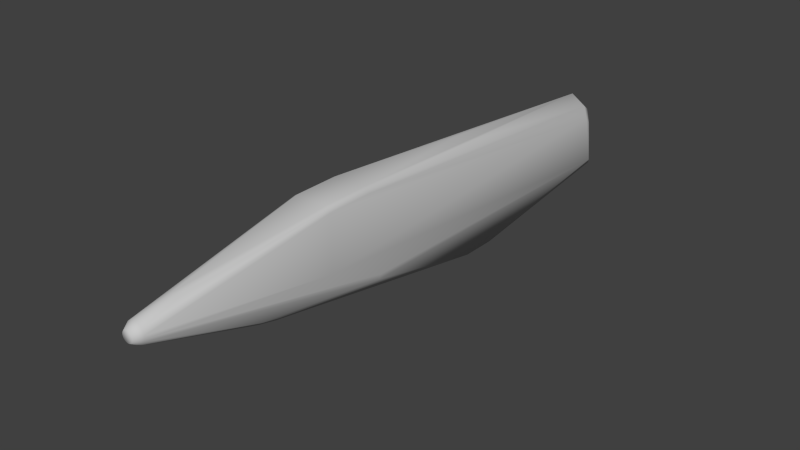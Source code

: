 # Source: w_ionrifle_collider.blend  (saved by Blender 2.76.0; exported with 4.5.12 LTS)
import bpy
from mathutils import Matrix  # noqa: F401  (used for matrix-valued properties, if any)

bpy.ops.wm.read_factory_settings(use_empty=True)
scene = bpy.context.scene
scene.name = 'Scene'

# ---- collections
col_collection_1 = bpy.data.collections.new('Collection 1'); scene.collection.children.link(col_collection_1)

# ---- materials (node trees are filled in below, after node groups)
mat_08___default = bpy.data.materials.new('08 - Default')
mat_08___default.alpha_threshold = 0.0
mat_08___default.use_transparent_shadow = False
mat_08___default.diffuse_color = (0.5882, 0.5882, 0.5882, 1.0)
mat_08___default.specular_color = (0.898, 0.898, 0.898)
mat_08___default.roughness = 0.5
mat_material__14 = bpy.data.materials.new('Material #14')
mat_material__14.alpha_threshold = 0.0
mat_material__14.use_transparent_shadow = False
mat_material__14.diffuse_color = (0.5843, 0.5843, 0.5843, 1.0)
mat_material__14.specular_color = (0.898, 0.898, 0.898)
mat_material__14.roughness = 0.5
mat_material__15 = bpy.data.materials.new('Material #15')
mat_material__15.alpha_threshold = 0.0
mat_material__15.use_transparent_shadow = False
mat_material__15.diffuse_color = (0.5843, 0.5843, 0.5843, 1.0)
mat_material__15.specular_color = (0.898, 0.898, 0.898)
mat_material__15.roughness = 0.5
mat_03___default = bpy.data.materials.new('03 - Default')
mat_03___default.alpha_threshold = 0.0
mat_03___default.use_transparent_shadow = False
mat_03___default.diffuse_color = (0.5882, 0.5882, 0.5882, 1.0)
mat_03___default.specular_color = (0.898, 0.898, 0.898)
mat_03___default.roughness = 0.5
mat_01___default = bpy.data.materials.new('01 - Default')
mat_01___default.alpha_threshold = 0.0
mat_01___default.use_transparent_shadow = False
mat_01___default.diffuse_color = (0.5882, 0.5882, 0.5882, 1.0)
mat_01___default.specular_color = (0.898, 0.898, 0.898)
mat_01___default.roughness = 0.5
mat_07___default = bpy.data.materials.new('07 - Default')
mat_07___default.alpha_threshold = 0.0
mat_07___default.use_transparent_shadow = False
mat_07___default.diffuse_color = (0.5882, 0.5882, 0.5882, 1.0)
mat_07___default.specular_color = (0.898, 0.898, 0.898)
mat_07___default.roughness = 0.5
mat_02___default = bpy.data.materials.new('02 - Default')
mat_02___default.alpha_threshold = 0.0
mat_02___default.use_transparent_shadow = False
mat_02___default.diffuse_color = (0.5882, 0.5882, 0.5882, 1.0)
mat_02___default.specular_color = (0.898, 0.898, 0.898)
mat_02___default.roughness = 0.5
mat_09___default = bpy.data.materials.new('09 - Default')
mat_09___default.alpha_threshold = 0.0
mat_09___default.use_transparent_shadow = False
mat_09___default.diffuse_color = (0.5882, 0.5882, 0.5882, 1.0)
mat_09___default.specular_color = (0.898, 0.898, 0.898)
mat_09___default.roughness = 0.5

# ---- material node trees

# ---- world
world_world = bpy.data.worlds.new('World'); scene.world = world_world
world_world.color = (0.05088, 0.05088, 0.05088)
world_world.use_sun_shadow = False
world_world.sun_shadow_jitter_overblur = 0.0
world_world.cycles.sampling_method = 'NONE'
world_world.cycles.sample_map_resolution = 256

# ---- meshes
me_cube_002 = bpy.data.meshes.new('Cube.002')
me_cube_002.from_pydata([(0.01077, -0.3933, -0.1763), (0.02494, -0.3903, -0.1625), (-0.02343, -0.3903, -0.1625), (-0.009265, -0.3933, -0.1763), (-0.03978, 1.004, -0.3856), (-0.03978, 0.8271, -0.3856), (0.0001897, 1.782, 0.1227), (0.0001897, 1.8, 0.01053), (0.0001896, 1.748, 0.1495), (-0.07435, 1.748, 0.09974), (-0.1091, 1.72, 0.04848), (-0.07412, 1.8, -0.03909), (-0.1091, 1.76, -0.07248), (-0.1091, 1.745, 0.02017), (-0.07421, 1.782, 0.07299), (-0.07409, 1.82, -0.2222), (-0.1091, 1.776, -0.1947), (0.07473, 1.748, 0.09974), (0.1094, 1.72, 0.04848), (0.0745, 1.8, -0.03909), (0.1094, 1.76, -0.07248), (0.1094, 1.745, 0.02017), (0.07459, 1.782, 0.07299), (0.1094, 1.776, -0.1947), (0.09575, 1.796, -0.2222), (0.00113, 0.7972, 0.2262), (-0.05211, 0.7972, 0.2062), (0.05437, 0.7972, 0.2062), (-0.09194, -0.1617, 0.2472), (0.1005, -0.1617, -0.0386), (0.07893, 0.05804, 0.258), (0.09247, 0.05482, 0.2483), (-0.09194, 0.05482, 0.2483), (-0.09995, 0.0669, 0.2319), (-0.09995, -0.1617, 0.2319), (0.1005, -0.1617, 0.2319), (-0.07719, 0.1295, -0.2172), (-0.1011, 0.1295, -0.1648), (0.1011, 0.1295, -0.1648), (0.09291, 0.1295, -0.1927), (0.001128, -1.036, 0.128), (-0.01268, -1.036, 0.126), (-0.02537, -1.036, 0.1202), (-0.03591, -1.036, 0.1111), (-0.04346, -1.036, 0.09937), (-0.04739, -1.036, 0.08599), (-0.04739, -1.036, 0.07204), (-0.04346, -1.036, 0.05865), (-0.03591, -1.036, 0.04692), (-0.02537, -1.036, 0.03778), (-0.01268, -1.036, 0.03199), (0.001128, -1.036, 0.03), (0.01494, -1.036, 0.03199), (0.02763, -1.036, 0.03778), (0.03817, -1.036, 0.04692), (0.04571, -1.036, 0.05865), (0.04964, -1.036, 0.07204), (0.04964, -1.036, 0.08599), (0.04571, -1.036, 0.09937), (0.03817, -1.036, 0.1111), (0.02763, -1.036, 0.1202), (0.01494, -1.036, 0.126), (0.001128, -1.071, 0.1055), (-0.01322, -1.071, 0.1013), (-0.02513, -1.071, 0.08279), (-0.02513, -1.071, 0.07524), (-0.02301, -1.071, 0.06799), (-0.01892, -1.071, 0.06164), (0.001128, -1.071, 0.05248), (0.008604, -1.071, 0.05356), (0.02118, -1.071, 0.06164), (0.02526, -1.071, 0.06799), (0.02739, -1.071, 0.07524), (0.02118, -1.071, 0.09639), (0.01547, -1.071, 0.1013), (0.008604, -1.071, 0.1045), (-0.02343, -0.4811, -0.1405), (0.02494, -0.4811, -0.1405), (0.01077, -0.4874, -0.1526), (-0.009265, -0.4874, -0.1526), (-0.01539, -0.867, 0.1598), (-0.03056, -0.867, 0.1515), (0.03282, -0.867, 0.1515), (-0.09537, 1.796, -0.2222), (0.03978, 1.004, -0.3856), (0.03978, 0.8271, -0.3856), (0.07447, 1.82, -0.2222), (-0.09995, -0.1617, -0.0386), (-0.07667, -0.1617, 0.2569), (0.07893, -0.1617, 0.2569), (0.09247, -0.1617, 0.2472), (0.1005, 0.0669, 0.2319), (-0.07667, 0.05804, 0.258), (-0.09291, 0.1295, -0.1927), (0.07719, 0.1295, -0.2172), (-0.006347, -1.071, 0.1045), (-0.01892, -1.071, 0.09639), (-0.02301, -1.071, 0.09004), (-0.01322, -1.071, 0.05669), (-0.006347, -1.071, 0.05356), (0.01547, -1.071, 0.05669), (0.02739, -1.071, 0.08279), (0.02526, -1.071, 0.09004), (0.001128, -0.867, 0.1627), (0.01764, -0.867, 0.1598)], [], [(14, 9, 6), (14, 13, 10), (17, 22, 6), (18, 21, 22), (92, 88, 89), (9, 14, 10), (8, 17, 6), (49, 50, 99), (57, 58, 102), (3, 79, 76), (0, 1, 77), (3, 0, 78), (12, 11, 16), (20, 23, 19), (17, 18, 22), (45, 46, 64), (41, 42, 95), (98, 49, 99), (101, 57, 102), (50, 51, 99), (58, 59, 102), (2, 3, 76), (78, 0, 77), (79, 3, 78), (85, 5, 4), (47, 66, 65), (88, 92, 32), (62, 75, 40), (57, 101, 72), (5, 85, 3), (68, 99, 51), (92, 89, 30), (81, 42, 41), (71, 55, 72), (31, 27, 30), (27, 8, 30), (8, 25, 30), (25, 92, 30), (31, 30, 89), (95, 62, 41), (25, 8, 92), (8, 26, 92), (26, 32, 92), (37, 93, 47), (41, 40, 80), (96, 43, 44), (100, 53, 70), (34, 28, 32), (82, 59, 90), (45, 34, 87), (16, 87, 10), (33, 32, 9), (46, 37, 47), (17, 27, 31), (46, 45, 87), (17, 8, 27), (6, 9, 8), (9, 26, 8), (26, 9, 32), (21, 20, 19), (90, 31, 89), (15, 7, 19), (33, 34, 32), (35, 90, 59), (96, 63, 43), (43, 42, 28), (42, 81, 28), (104, 103, 40), (60, 74, 59), (80, 103, 88), (84, 4, 15), (35, 29, 18), (40, 103, 80), (98, 67, 49), (51, 50, 79), (90, 35, 31), (60, 59, 82), (58, 57, 35), (103, 104, 89), (78, 51, 79), (87, 34, 10), (18, 91, 35), (63, 42, 43), (73, 102, 59), (23, 20, 18), (20, 21, 18), (22, 21, 19), (84, 85, 4), (46, 47, 65), (7, 6, 22), (28, 88, 32), (13, 12, 10), (12, 16, 10), (35, 91, 31), (10, 33, 9), (34, 33, 10), (29, 35, 57), (88, 103, 89), (45, 44, 34), (55, 56, 72), (82, 90, 104), (62, 40, 41), (70, 54, 71), (75, 61, 40), (61, 75, 60), (63, 95, 42), (82, 104, 61), (56, 29, 57), (97, 44, 45), (39, 38, 55), (75, 74, 60), (64, 97, 45), (52, 53, 100), (60, 82, 61), (69, 52, 100), (67, 66, 47), (54, 53, 77), (38, 23, 29), (56, 38, 29), (74, 75, 62), (74, 62, 95), (74, 95, 63), (74, 63, 96), (74, 96, 97), (74, 97, 64), (74, 64, 65), (74, 65, 66), (74, 66, 67), (74, 67, 98), (74, 98, 99), (74, 99, 68), (74, 68, 69), (74, 69, 100), (74, 100, 70), (74, 70, 71), (74, 71, 72), (74, 72, 101), (74, 101, 102), (74, 102, 73), (85, 84, 23), (84, 24, 23), (24, 19, 23), (38, 39, 23), (39, 85, 23), (13, 14, 11), (80, 81, 41), (24, 86, 19), (17, 31, 91), (97, 96, 44), (15, 11, 7), (15, 83, 11), (83, 16, 11), (14, 6, 7), (56, 57, 72), (83, 4, 16), (4, 5, 16), (5, 93, 16), (93, 37, 16), (37, 87, 16), (37, 46, 87), (46, 65, 64), (69, 68, 51), (28, 81, 88), (53, 78, 77), (61, 104, 40), (85, 0, 3), (39, 94, 85), (94, 0, 85), (81, 80, 88), (44, 43, 34), (90, 89, 104), (79, 49, 76), (86, 24, 84), (55, 77, 39), (77, 94, 39), (4, 83, 15), (3, 36, 5), (36, 93, 5), (36, 76, 93), (76, 47, 93), (38, 56, 55), (86, 84, 15), (54, 55, 71), (18, 17, 91), (53, 54, 70), (12, 13, 11), (54, 77, 55), (77, 1, 94), (1, 0, 94), (49, 48, 76), (2, 36, 3), (2, 76, 36), (29, 23, 18), (48, 47, 76), (67, 48, 49), (52, 69, 51), (74, 73, 59), (48, 67, 47), (58, 35, 59), (53, 52, 78), (52, 51, 78), (43, 28, 34), (19, 7, 22), (50, 49, 79), (86, 15, 19), (11, 14, 7)])
me_cube_002.polygons.foreach_set('use_smooth', [True] * 206)
_uv = me_cube_002.uv_layers.new(name='UVMap')
_uv.uv.foreach_set('vector', [0.6244, 0.3447, 0.608, 0.3911, 0.6244, 0.3688, 0.02941, 0.415, 0.03368, 0.406, 0.03826, 0.4169, 0.608, 0.3911, 0.6244, 0.3447, 0.6244, 0.3688, 0.03826, 0.4169, 0.03368, 0.406, 0.02941, 0.415, 0.2996, 0.4913, 0.418, 0.4913, 0.418, 0.5562, 0.0356, 0.4297, 0.02941, 0.415, 0.03826, 0.4169, 0.608, 0.4153, 0.608, 0.3911, 0.6244, 0.3688, 0.1263, 0.3116, 0.1127, 0.3053, 0.1058, 0.3285, 0.04563, 0.3634, 0.04985, 0.3778, 0.07185, 0.3678, 0.1488, 0.2043, 0.1488, 0.2314, 0.1945, 0.2294, 0.0842, 0.2043, 0.03852, 0.2034, 0.03852, 0.2294, 0.1488, 0.2043, 0.0842, 0.2043, 0.0842, 0.2314, 0.03013, 0.3914, 0.02513, 0.3974, 0.02586, 0.3722, 0.03013, 0.3914, 0.02586, 0.3722, 0.02513, 0.3974, 0.0356, 0.4297, 0.03826, 0.4169, 0.02941, 0.415, 0.15, 0.3634, 0.15, 0.3484, 0.1261, 0.36, 0.1127, 0.4065, 0.1263, 0.4003, 0.1058, 0.3833, 0.1132, 0.3319, 0.1263, 0.3116, 0.1058, 0.3285, 0.06956, 0.36, 0.04563, 0.3634, 0.07185, 0.3678, 0.1127, 0.3053, 0.0978, 0.3032, 0.1058, 0.3285, 0.04985, 0.3778, 0.05797, 0.3904, 0.07185, 0.3678, 0.1945, 0.2034, 0.1488, 0.2043, 0.1945, 0.2294, 0.0842, 0.2314, 0.0842, 0.2043, 0.03852, 0.2294, 0.1488, 0.2314, 0.1488, 0.2043, 0.0842, 0.2314, 0.0, 0.0, 0.0, 0.0, 0.0, 0.0, 0.9657, 0.648, 0.4131, 0.2493, 0.0, 0.0, 0.4153, 0.4961, 0.0, 0.0, 0.0, 0.0, 0.3363, 0.3689, 0.3125, 0.3655, 0.9657, 0.7836, 0.9657, 0.7014, 0.0, 0.0, 0.0, 0.0, 0.0, 0.0, 0.0, 0.0, 0.1488, 0.2043, 0.3363, 0.2, 0.1058, 0.3285, 0.0978, 0.3032, 0.2996, 0.4913, 0.418, 0.5562, 0.0, 0.0, 0.3707, 0.4782, 0.9657, 0.7684, 0.0, 0.0, 0.2594, 0.2493, 0.9657, 0.648, 0.2527, 0.2724, 0.355, 0.5599, 0.0, 0.0, 0.3541, 0.5499, 0.0, 0.0, 0.0, 0.0, 0.3541, 0.5499, 0.0, 0.0, 0.0, 0.0, 0.3541, 0.5499, 0.0, 0.0, 0.2996, 0.4913, 0.0, 0.0, 0.355, 0.5599, 0.0, 0.0, 0.4153, 0.5524, 0.1058, 0.3833, 0.0, 0.0, 0.1127, 0.4065, 0.0, 0.0, 0.0, 0.0, 0.2996, 0.4913, 0.0, 0.0, 0.0, 0.0, 0.2996, 0.4913, 0.0, 0.0, 0.0, 0.0, 0.0, 0.0, 0.0, 0.0, 0.0, 0.0, 0.9657, 0.648, 0.9657, 0.7798, 0.9657, 0.7836, 0.3707, 0.4998, 0.1194, 0.3746, 0.9657, 0.7506, 0.9657, 0.7276, 0.08238, 0.3319, 0.9657, 0.6071, 0.0, 0.0, 0.4128, 0.5518, 0.4128, 0.5518, 0.355, 0.5512, 0.0, 0.0, 0.0, 0.0, 0.4153, 0.5624, 0.9657, 0.7014, 0.0, 0.0, 0.0, 0.0, 0.1006, 0.4513, 0.0, 0.0, 0.03826, 0.4169, 0.3398, 0.5512, 0.0, 0.0, 0.0356, 0.4297, 0.9657, 0.6741, 0.0, 0.0, 0.9657, 0.648, 0.0356, 0.4297, 0.0, 0.0, 0.355, 0.5599, 0.9657, 0.6741, 0.9657, 0.7014, 0.0, 0.0, 0.608, 0.3911, 0.608, 0.4153, 0.0, 0.0, 0.6244, 0.3688, 0.608, 0.3911, 0.608, 0.4153, 0.608, 0.3911, 0.0, 0.0, 0.0, 0.0, 0.0, 0.0, 0.608, 0.3911, 0.0, 0.0, 0.03368, 0.406, 0.03013, 0.3914, 0.02513, 0.3974, 0.4153, 0.5624, 0.355, 0.5599, 0.4153, 0.5524, 0.0, 0.0, 0.6332, 0.3143, 0.6332, 0.2902, 0.3398, 0.5512, 0.4128, 0.5518, 0.355, 0.5512, 0.4255, 0.5058, 0.4153, 0.5624, 0.9657, 0.7506, 0.1194, 0.3746, 0.0, 0.0, 0.9657, 0.7506, 0.9657, 0.7506, 0.9657, 0.7684, 0.4128, 0.5518, 0.9657, 0.7684, 0.0, 0.0, 0.4128, 0.5518, 0.0, 0.0, 0.0, 0.0, 0.9657, 0.7836, 0.9657, 0.7684, 0.2906, 0.3555, 0.9657, 0.7506, 0.3707, 0.4998, 0.0, 0.0, 0.418, 0.4913, 0.0, 0.0, 0.0, 0.0, 0.0, 0.0, 0.4255, 0.5058, 0.4253, 0.4562, 0.0, 0.0, 0.9657, 0.7836, 0.0, 0.0, 0.3707, 0.4998, 0.1132, 0.3319, 0.0, 0.0, 0.1263, 0.3116, 0.9657, 0.5919, 0.9657, 0.5958, 0.1488, 0.2314, 0.4153, 0.5624, 0.4255, 0.5058, 0.355, 0.5599, 0.9657, 0.7684, 0.9657, 0.7506, 0.0, 0.0, 0.04985, 0.3778, 0.04563, 0.3634, 0.4255, 0.5058, 0.0, 0.0, 0.0, 0.0, 0.418, 0.5562, 0.0842, 0.2314, 0.9657, 0.5919, 0.1488, 0.2314, 0.0, 0.0, 0.0, 0.0, 0.03826, 0.4169, 0.0, 0.0, 0.3398, 0.5599, 0.4255, 0.5058, 0.0, 0.0, 0.9657, 0.7684, 0.9657, 0.7506, 0.0, 0.0, 0.07185, 0.3678, 0.05797, 0.3904, 0.1006, 0.4513, 0.07325, 0.4606, 0.0, 0.0, 0.07325, 0.4606, 0.05262, 0.4682, 0.03745, 0.4766, 0.02941, 0.415, 0.03368, 0.406, 0.02513, 0.3974, 0.0, 0.0, 0.0, 0.0, 0.0, 0.0, 0.15, 0.3484, 0.9657, 0.648, 0.0, 0.0, 0.6332, 0.3143, 0.6244, 0.3688, 0.02941, 0.415, 0.0, 0.0, 0.4153, 0.4961, 0.0, 0.0, 0.05262, 0.4682, 0.07325, 0.4606, 0.03826, 0.4169, 0.07325, 0.4606, 0.1006, 0.4513, 0.03826, 0.4169, 0.4255, 0.5058, 0.3398, 0.5599, 0.355, 0.5599, 0.03826, 0.4169, 0.3398, 0.5512, 0.0356, 0.4297, 0.0, 0.0, 0.3398, 0.5512, 0.03826, 0.4169, 0.0, 0.0, 0.4255, 0.5058, 0.9657, 0.7014, 0.418, 0.4913, 0.0, 0.0, 0.418, 0.5562, 0.9657, 0.7014, 0.9657, 0.7276, 0.4128, 0.5518, 0.9657, 0.648, 0.0, 0.0, 0.2527, 0.2724, 0.0, 0.0, 0.4153, 0.5624, 0.0, 0.0, 0.0, 0.0, 0.9657, 0.7836, 0.1127, 0.4065, 0.2724, 0.2291, 0.9657, 0.625, 0.2594, 0.2493, 0.3125, 0.3655, 0.9657, 0.7798, 0.9657, 0.7836, 0.08295, 0.4065, 0.3125, 0.3655, 0.06931, 0.4003, 0.0, 0.0, 0.1058, 0.3833, 0.1263, 0.4003, 0.0, 0.0, 0.0, 0.0, 0.08295, 0.4065, 0.9657, 0.6741, 0.0, 0.0, 0.9657, 0.7014, 0.1238, 0.3678, 0.9657, 0.7276, 0.15, 0.3634, 0.6448, 0.3375, 0.6448, 0.3541, 0.9657, 0.648, 0.3125, 0.3655, 0.2906, 0.3555, 0.06931, 0.4003, 0.1261, 0.36, 0.1238, 0.3678, 0.15, 0.3634, 0.9657, 0.5958, 0.06931, 0.3116, 0.08238, 0.3319, 0.06931, 0.4003, 0.0, 0.0, 0.08295, 0.4065, 0.0, 0.0, 0.9657, 0.5958, 0.08238, 0.3319, 0.4001, 0.2291, 0.4131, 0.2493, 0.9657, 0.648, 0.9657, 0.625, 0.9657, 0.6071, 0.03852, 0.2294, 0.0, 0.0, 0.1006, 0.4513, 0.4253, 0.4562, 0.9657, 0.6741, 0.0, 0.0, 0.4253, 0.4562, 0.2906, 0.3555, 0.3125, 0.3655, 0.3363, 0.3689, 0.2906, 0.3555, 0.3363, 0.3689, 0.1058, 0.3833, 0.2906, 0.3555, 0.1058, 0.3833, 0.0, 0.0, 0.2906, 0.3555, 0.0, 0.0, 0.1194, 0.3746, 0.2906, 0.3555, 0.1194, 0.3746, 0.1238, 0.3678, 0.2906, 0.3555, 0.1238, 0.3678, 0.1261, 0.36, 0.2906, 0.3555, 0.1261, 0.36, 0.0, 0.0, 0.2906, 0.3555, 0.0, 0.0, 0.4131, 0.2493, 0.2906, 0.3555, 0.4131, 0.2493, 0.4001, 0.2291, 0.2906, 0.3555, 0.4001, 0.2291, 0.1132, 0.3319, 0.2906, 0.3555, 0.1132, 0.3319, 0.1058, 0.3285, 0.2906, 0.3555, 0.1058, 0.3285, 0.3363, 0.2, 0.2906, 0.3555, 0.3363, 0.2, 0.3125, 0.2034, 0.2906, 0.3555, 0.3125, 0.2034, 0.08238, 0.3319, 0.2906, 0.3555, 0.08238, 0.3319, 0.0, 0.0, 0.2906, 0.3555, 0.0, 0.0, 0.2594, 0.2493, 0.2906, 0.3555, 0.2594, 0.2493, 0.2527, 0.2724, 0.2906, 0.3555, 0.2527, 0.2724, 0.0, 0.0, 0.2906, 0.3555, 0.0, 0.0, 0.07185, 0.3678, 0.2906, 0.3555, 0.07185, 0.3678, 0.0, 0.0, 0.0, 0.0, 0.0, 0.0, 0.0, 0.0, 0.0, 0.0, 0.02272, 0.368, 0.02586, 0.3722, 0.02272, 0.368, 0.02513, 0.3974, 0.02586, 0.3722, 0.6448, 0.3541, 0.6448, 0.3375, 0.1006, 0.4513, 0.6448, 0.3375, 0.0, 0.0, 0.0, 0.0, 0.05262, 0.4682, 0.6244, 0.3447, 0.6332, 0.2902, 0.3707, 0.4998, 0.3707, 0.4782, 0.0, 0.0, 0.02272, 0.368, 0.01935, 0.3684, 0.02513, 0.3974, 0.0356, 0.4297, 0.355, 0.5599, 0.3398, 0.5599, 0.1238, 0.3678, 0.1194, 0.3746, 0.9657, 0.7276, 0.6431, 0.2012, 0.6332, 0.2902, 0.6332, 0.3143, 0.6431, 0.2012, 0.0, 0.0, 0.6332, 0.2902, 0.0, 0.0, 0.02586, 0.3722, 0.02513, 0.3974, 0.6244, 0.3447, 0.6244, 0.3688, 0.6332, 0.3143, 0.0, 0.0, 0.9657, 0.7014, 0.0, 0.0, 0.0, 0.0, 0.0, 0.0, 0.02586, 0.3722, 0.0, 0.0, 0.0, 0.0, 0.02586, 0.3722, 0.0, 0.0, 0.0, 0.0, 0.02586, 0.3722, 0.0, 0.0, 0.0, 0.0, 0.02586, 0.3722, 0.0, 0.0, 0.0, 0.0, 0.1006, 0.4513, 0.0, 0.0, 0.9657, 0.6741, 0.0, 0.0, 0.15, 0.3484, 0.0, 0.0, 0.1261, 0.36, 0.3125, 0.2034, 0.3363, 0.2, 0.0978, 0.3032, 0.0, 0.0, 0.3707, 0.4782, 0.4153, 0.4961, 0.9657, 0.6071, 0.0842, 0.2314, 0.03852, 0.2294, 0.9657, 0.7798, 0.0, 0.0, 0.9657, 0.7836, 0.0, 0.0, 0.0842, 0.2043, 0.1488, 0.2043, 0.6448, 0.3375, 0.0, 0.0, 0.0, 0.0, 0.0, 0.0, 0.0, 0.0, 0.0, 0.0, 0.3707, 0.4782, 0.3707, 0.4998, 0.4153, 0.4961, 0.9657, 0.7276, 0.9657, 0.7506, 0.4128, 0.5518, 0.4153, 0.5624, 0.418, 0.5562, 0.0, 0.0, 0.1488, 0.2314, 0.9657, 0.6071, 0.1945, 0.2294, 0.01935, 0.3684, 0.02272, 0.368, 0.0, 0.0, 0.9657, 0.648, 0.0, 0.0, 0.0, 0.0, 0.0, 0.0, 0.0, 0.0, 0.6448, 0.3375, 0.0, 0.0, 0.0, 0.0, 0.6431, 0.2012, 0.1488, 0.2043, 0.0, 0.0, 0.0, 0.0, 0.0, 0.0, 0.0, 0.0, 0.0, 0.0, 0.0, 0.0, 0.0, 0.0, 0.0, 0.0, 0.0, 0.0, 0.0, 0.0, 0.0, 0.0, 0.6448, 0.3541, 0.9657, 0.6741, 0.9657, 0.648, 0.01935, 0.3684, 0.0, 0.0, 0.0, 0.0, 0.9657, 0.625, 0.9657, 0.648, 0.2594, 0.2493, 0.03826, 0.4169, 0.0356, 0.4297, 0.3398, 0.5599, 0.9657, 0.6071, 0.9657, 0.625, 0.0, 0.0, 0.07325, 0.4606, 0.05262, 0.4682, 0.6332, 0.2902, 0.9657, 0.625, 0.0, 0.0, 0.9657, 0.648, 0.03852, 0.2294, 0.03852, 0.2034, 0.0, 0.0, 0.03852, 0.2034, 0.0842, 0.2043, 0.0, 0.0, 0.9657, 0.6071, 0.0, 0.0, 0.1945, 0.2294, 0.1945, 0.2034, 0.0, 0.0, 0.1488, 0.2043, 0.1945, 0.2034, 0.1945, 0.2294, 0.0, 0.0, 0.4253, 0.4562, 0.1006, 0.4513, 0.0, 0.0, 0.9657, 0.625, 0.9657, 0.648, 0.0, 0.0, 0.0, 0.0, 0.9657, 0.625, 0.1263, 0.3116, 0.08295, 0.3053, 0.3125, 0.2034, 0.0978, 0.3032, 0.2906, 0.3555, 0.0, 0.0, 0.9657, 0.7506, 0.9657, 0.625, 0.4001, 0.2291, 0.9657, 0.648, 0.9657, 0.7276, 0.4255, 0.5058, 0.9657, 0.7506, 0.9657, 0.6071, 0.9657, 0.5958, 0.0842, 0.2314, 0.08295, 0.3053, 0.0978, 0.3032, 0.0842, 0.2314, 0.9657, 0.7506, 0.4128, 0.5518, 0.4128, 0.5518, 0.6332, 0.2902, 0.6332, 0.3143, 0.02941, 0.415, 0.9657, 0.5958, 0.9657, 0.6071, 0.1488, 0.2314, 0.01935, 0.3684, 0.0, 0.0, 0.6332, 0.2902, 0.6332, 0.2902, 0.6244, 0.3447, 0.6332, 0.3143])
me_cube_002.materials.append(mat_08___default)
me_cube_002.materials.append(mat_material__14)
me_cube_002.materials.append(mat_material__15)
me_cube_002.materials.append(mat_03___default)
me_cube_002.materials.append(mat_01___default)
me_cube_002.materials.append(mat_07___default)
me_cube_002.materials.append(mat_02___default)
me_cube_002.materials.append(mat_09___default)
me_cube_002.use_remesh_preserve_volume = False
me_cube_002.use_remesh_preserve_attributes = False
me_cube_002.use_mirror_vertex_groups = False
me_cube_002.update()

# ---- objects
ob_w_ion_mesh = bpy.data.objects.new('w_ion_mesh', me_cube_002)

# ---- transforms, parenting, visibility, modifiers, constraints
ob_w_ion_mesh.location = (0.0, 0.0, 0.0)
ob_w_ion_mesh.rotation_euler = (0.0, 0.0, 6.283)
ob_w_ion_mesh.scale = (0.4936, 0.4936, 0.4936)
ob_w_ion_mesh.lineart.crease_threshold = 0.0

# ---- collection membership
col_collection_1.objects.link(ob_w_ion_mesh)

# ---- scene / render settings (as saved in the file)
scene.frame_start = 1; scene.frame_end = 2; scene.frame_set(1)
scene.render.engine = 'BLENDER_EEVEE_NEXT'
scene.render.resolution_percentage = 50
scene.render.dither_intensity = 0.0
scene.cycles.use_denoising = False
scene.cycles.samples = 10
scene.cycles.sampling_pattern = 'TABULATED_SOBOL'
scene.cycles.light_sampling_threshold = 0.0
scene.cycles.use_adaptive_sampling = False
scene.cycles.use_light_tree = False
scene.cycles.blur_glossy = 0.0
scene.cycles.pixel_filter_type = 'GAUSSIAN'
scene.cycles.sample_clamp_indirect = 0.0
scene.view_settings.view_transform = 'Standard'
bpy.context.view_layer.update()

# ---- added for rendering (the .blend has no active camera and no usable light): camera, sun
cam_auto = bpy.data.cameras.new('AutoCamera')
cam_auto.lens = 50.0
cam_auto.sensor_width = 36.0
cam_auto.clip_end = 1000.0
ob_auto_camera = bpy.data.objects.new('AutoCamera', cam_auto)
scene.collection.objects.link(ob_auto_camera)
ob_auto_camera.location = (1.35647, -1.44261, 1.05362)
ob_auto_camera.rotation_euler = (1.09748, -7.21219e-08, 0.694738)
scene.camera = ob_auto_camera
light_auto_sun = bpy.data.lights.new('AutoSun', 'SUN')
light_auto_sun.energy = 3.0
light_auto_sun.angle = 0.0523599
ob_auto_sun = bpy.data.objects.new('AutoSun', light_auto_sun)
scene.collection.objects.link(ob_auto_sun)
ob_auto_sun.rotation_euler = (0.872665, 0.174533, 0.523599)
bpy.context.view_layer.update()
